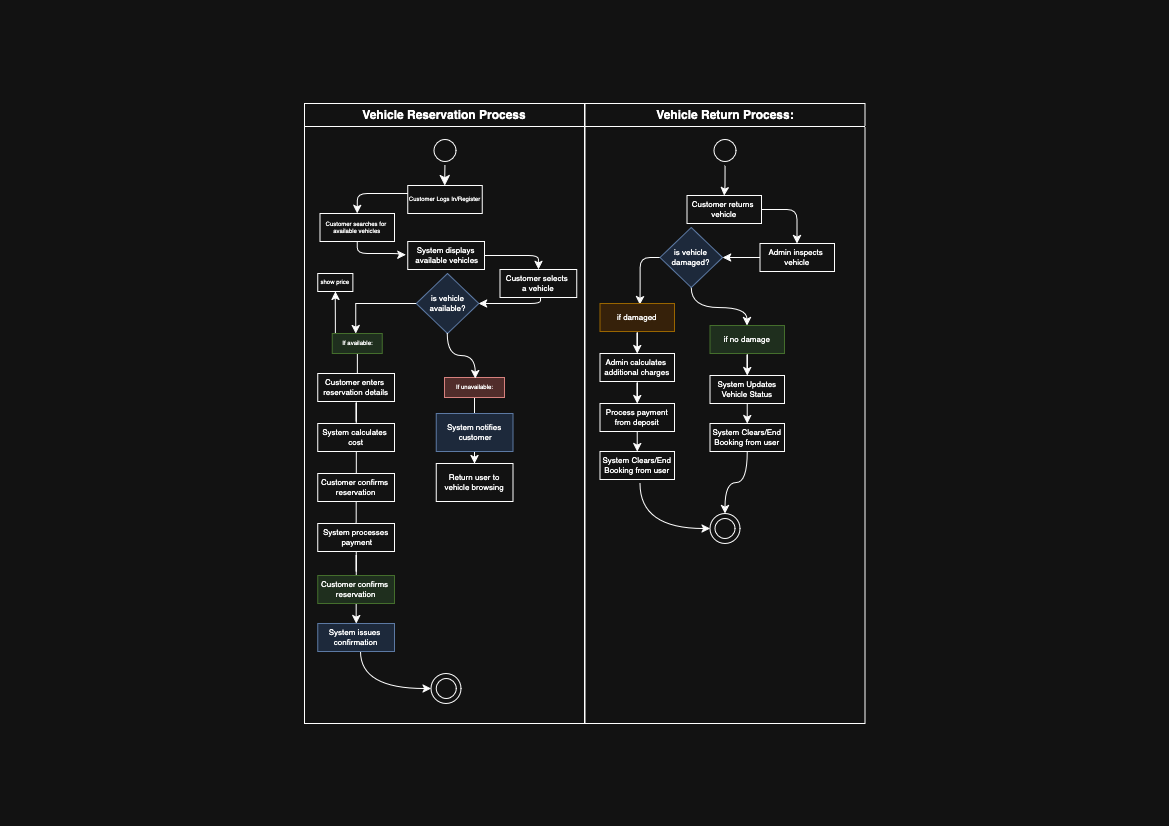

The diagram above was exported from draw.io. Its source (the exported page's mxGraphModel, read from the mxfile embedded in the PNG):
<mxGraphModel dx="973" dy="849" grid="1" gridSize="10" guides="1" tooltips="1" connect="1" arrows="1" fold="1" page="1" pageScale="1" pageWidth="1169" pageHeight="826" background="light-dark(#ffffff, #121212)" math="0" shadow="0">
  <root>
    <mxCell id="0" />
    <mxCell id="1" parent="0" />
    <mxCell id="2" value="Vehicle Reservation Process" style="swimlane;whiteSpace=wrap;labelBackgroundColor=none;fontSize=12;" parent="1" vertex="1">
      <mxGeometry x="304" y="103" width="280" height="620" as="geometry" />
    </mxCell>
    <mxCell id="5" value="" style="ellipse;shape=startState;labelBackgroundColor=none;" parent="2" vertex="1">
      <mxGeometry x="125.5" y="32" width="30" height="30" as="geometry" />
    </mxCell>
    <mxCell id="6" value="" style="edgeStyle=elbowEdgeStyle;elbow=horizontal;verticalAlign=bottom;endArrow=classic;endSize=8;endFill=1;rounded=0;labelBackgroundColor=none;fontColor=default;strokeWidth=1;curved=1;" parent="2" source="5" target="7" edge="1">
      <mxGeometry x="100" y="40" as="geometry">
        <mxPoint x="115" y="110" as="targetPoint" />
      </mxGeometry>
    </mxCell>
    <mxCell id="Npo6DB1842uQ5vdlRf5O-52" style="edgeStyle=orthogonalEdgeStyle;rounded=1;orthogonalLoop=1;jettySize=auto;html=1;entryX=0.5;entryY=0;entryDx=0;entryDy=0;curved=0;" edge="1" parent="2" source="7" target="8">
      <mxGeometry relative="1" as="geometry">
        <Array as="points">
          <mxPoint x="53" y="90" />
        </Array>
      </mxGeometry>
    </mxCell>
    <mxCell id="7" value="Customer Logs In/Register" style="labelBackgroundColor=none;fontSize=6;" parent="2" vertex="1">
      <mxGeometry x="103.25" y="82" width="74.5" height="28" as="geometry" />
    </mxCell>
    <mxCell id="8" value="Customer searches for &#10;available vehicles" style="labelBackgroundColor=none;fontSize=6;" parent="2" vertex="1">
      <mxGeometry x="15.5" y="110" width="74.5" height="28" as="geometry" />
    </mxCell>
    <mxCell id="Npo6DB1842uQ5vdlRf5O-55" style="edgeStyle=orthogonalEdgeStyle;rounded=1;orthogonalLoop=1;jettySize=auto;html=1;entryX=0.5;entryY=0;entryDx=0;entryDy=0;curved=0;" edge="1" parent="2" source="10" target="Npo6DB1842uQ5vdlRf5O-42">
      <mxGeometry relative="1" as="geometry">
        <Array as="points">
          <mxPoint x="234" y="152" />
        </Array>
      </mxGeometry>
    </mxCell>
    <mxCell id="10" value="System displays&#10; available vehicles" style="labelBackgroundColor=none;fontSize=8;" parent="2" vertex="1">
      <mxGeometry x="103.25" y="138" width="76.75" height="28" as="geometry" />
    </mxCell>
    <mxCell id="Npo6DB1842uQ5vdlRf5O-83" style="edgeStyle=orthogonalEdgeStyle;rounded=1;orthogonalLoop=1;jettySize=auto;html=1;entryX=1;entryY=0.5;entryDx=0;entryDy=0;curved=0;" edge="1" parent="2" source="Npo6DB1842uQ5vdlRf5O-42" target="Npo6DB1842uQ5vdlRf5O-101">
      <mxGeometry relative="1" as="geometry">
        <mxPoint x="179.46275000000003" y="214.07999999999993" as="targetPoint" />
        <Array as="points">
          <mxPoint x="236" y="200" />
        </Array>
      </mxGeometry>
    </mxCell>
    <mxCell id="Npo6DB1842uQ5vdlRf5O-42" value="Customer selects &#10;a vehicle" style="labelBackgroundColor=none;fontSize=8;" vertex="1" parent="2">
      <mxGeometry x="195.5" y="166" width="76.75" height="28" as="geometry" />
    </mxCell>
    <mxCell id="Npo6DB1842uQ5vdlRf5O-53" style="edgeStyle=orthogonalEdgeStyle;rounded=1;orthogonalLoop=1;jettySize=auto;html=1;entryX=-0.024;entryY=0.476;entryDx=0;entryDy=0;entryPerimeter=0;curved=0;" edge="1" parent="2" source="8" target="10">
      <mxGeometry relative="1" as="geometry">
        <Array as="points">
          <mxPoint x="53" y="150" />
          <mxPoint x="95" y="150" />
          <mxPoint x="95" y="151" />
        </Array>
      </mxGeometry>
    </mxCell>
    <mxCell id="Npo6DB1842uQ5vdlRf5O-85" style="edgeStyle=orthogonalEdgeStyle;rounded=0;orthogonalLoop=1;jettySize=auto;html=1;endArrow=none;startFill=0;" edge="1" parent="2" source="Npo6DB1842uQ5vdlRf5O-59" target="Npo6DB1842uQ5vdlRf5O-64">
      <mxGeometry relative="1" as="geometry" />
    </mxCell>
    <mxCell id="Npo6DB1842uQ5vdlRf5O-59" value="Customer enters &#10;reservation details" style="labelBackgroundColor=none;fontSize=8;" vertex="1" parent="2">
      <mxGeometry x="13.25" y="270" width="76.75" height="28" as="geometry" />
    </mxCell>
    <mxCell id="Npo6DB1842uQ5vdlRf5O-86" style="edgeStyle=orthogonalEdgeStyle;rounded=0;orthogonalLoop=1;jettySize=auto;html=1;entryX=0.5;entryY=0;entryDx=0;entryDy=0;endArrow=none;startFill=0;" edge="1" parent="2" source="Npo6DB1842uQ5vdlRf5O-64" target="Npo6DB1842uQ5vdlRf5O-66">
      <mxGeometry relative="1" as="geometry" />
    </mxCell>
    <mxCell id="Npo6DB1842uQ5vdlRf5O-64" value="System calculates &#10;cost" style="labelBackgroundColor=none;fontSize=8;" vertex="1" parent="2">
      <mxGeometry x="13.249999999999996" y="320" width="76.75" height="28" as="geometry" />
    </mxCell>
    <mxCell id="Npo6DB1842uQ5vdlRf5O-66" value="Customer confirms &#10;reservation" style="labelBackgroundColor=none;fontSize=8;" vertex="1" parent="2">
      <mxGeometry x="13.249999999999996" y="370" width="76.75" height="28" as="geometry" />
    </mxCell>
    <mxCell id="Npo6DB1842uQ5vdlRf5O-88" style="edgeStyle=orthogonalEdgeStyle;rounded=0;orthogonalLoop=1;jettySize=auto;html=1;endArrow=none;startFill=0;" edge="1" parent="2" source="Npo6DB1842uQ5vdlRf5O-68" target="Npo6DB1842uQ5vdlRf5O-73">
      <mxGeometry relative="1" as="geometry" />
    </mxCell>
    <mxCell id="Npo6DB1842uQ5vdlRf5O-68" value="System processes&#10; payment" style="labelBackgroundColor=none;fontSize=8;" vertex="1" parent="2">
      <mxGeometry x="13.249999999999996" y="420" width="76.75" height="28" as="geometry" />
    </mxCell>
    <mxCell id="Npo6DB1842uQ5vdlRf5O-89" style="edgeStyle=orthogonalEdgeStyle;rounded=0;orthogonalLoop=1;jettySize=auto;html=1;entryX=0.5;entryY=0;entryDx=0;entryDy=0;" edge="1" parent="2" source="Npo6DB1842uQ5vdlRf5O-73" target="Npo6DB1842uQ5vdlRf5O-80">
      <mxGeometry relative="1" as="geometry" />
    </mxCell>
    <mxCell id="Npo6DB1842uQ5vdlRf5O-73" value="Customer confirms &#10;reservation" style="labelBackgroundColor=none;fontSize=8;fillColor=#d5e8d4;strokeColor=#82b366;" vertex="1" parent="2">
      <mxGeometry x="13.25" y="472" width="76.75" height="28" as="geometry" />
    </mxCell>
    <mxCell id="Npo6DB1842uQ5vdlRf5O-84" style="edgeStyle=orthogonalEdgeStyle;rounded=0;orthogonalLoop=1;jettySize=auto;html=1;entryX=0.5;entryY=0;entryDx=0;entryDy=0;endArrow=none;startFill=0;" edge="1" parent="2" source="Npo6DB1842uQ5vdlRf5O-60" target="Npo6DB1842uQ5vdlRf5O-59">
      <mxGeometry relative="1" as="geometry" />
    </mxCell>
    <mxCell id="Npo6DB1842uQ5vdlRf5O-137" style="edgeStyle=orthogonalEdgeStyle;rounded=0;orthogonalLoop=1;jettySize=auto;html=1;entryX=0.5;entryY=1;entryDx=0;entryDy=0;curved=1;" edge="1" parent="2" source="Npo6DB1842uQ5vdlRf5O-60" target="Npo6DB1842uQ5vdlRf5O-135">
      <mxGeometry relative="1" as="geometry">
        <Array as="points">
          <mxPoint x="31" y="209" />
          <mxPoint x="31" y="209" />
        </Array>
      </mxGeometry>
    </mxCell>
    <mxCell id="Npo6DB1842uQ5vdlRf5O-60" value="If available:" style="text;align=center;verticalAlign=middle;resizable=0;points=[];autosize=1;strokeColor=#82b366;fillColor=#d5e8d4;fontSize=6;html=1;fontColor=default;spacing=0;" vertex="1" parent="2">
      <mxGeometry x="27.75" y="230" width="50" height="20" as="geometry" />
    </mxCell>
    <mxCell id="Npo6DB1842uQ5vdlRf5O-98" style="edgeStyle=orthogonalEdgeStyle;rounded=0;orthogonalLoop=1;jettySize=auto;html=1;entryX=0;entryY=0.5;entryDx=0;entryDy=0;curved=1;" edge="1" parent="2" source="Npo6DB1842uQ5vdlRf5O-80" target="Npo6DB1842uQ5vdlRf5O-96">
      <mxGeometry relative="1" as="geometry">
        <Array as="points">
          <mxPoint x="56" y="585" />
        </Array>
      </mxGeometry>
    </mxCell>
    <mxCell id="Npo6DB1842uQ5vdlRf5O-80" value="System issues &#10;confirmation" style="labelBackgroundColor=none;fontSize=8;fillColor=#dae8fc;strokeColor=#6c8ebf;" vertex="1" parent="2">
      <mxGeometry x="13.25" y="520" width="76.75" height="28" as="geometry" />
    </mxCell>
    <mxCell id="Npo6DB1842uQ5vdlRf5O-87" style="edgeStyle=orthogonalEdgeStyle;rounded=0;orthogonalLoop=1;jettySize=auto;html=1;endArrow=none;startFill=0;" edge="1" parent="2" source="Npo6DB1842uQ5vdlRf5O-66">
      <mxGeometry relative="1" as="geometry">
        <mxPoint x="51.5" y="420" as="targetPoint" />
      </mxGeometry>
    </mxCell>
    <mxCell id="Npo6DB1842uQ5vdlRf5O-105" value="" style="edgeStyle=orthogonalEdgeStyle;rounded=0;orthogonalLoop=1;jettySize=auto;html=1;" edge="1" parent="2" source="Npo6DB1842uQ5vdlRf5O-90" target="Npo6DB1842uQ5vdlRf5O-94">
      <mxGeometry relative="1" as="geometry" />
    </mxCell>
    <mxCell id="Npo6DB1842uQ5vdlRf5O-90" value="If unavailable:" style="text;align=center;verticalAlign=middle;resizable=0;points=[];autosize=1;strokeColor=#b85450;fillColor=#f8cecc;fontSize=6;html=1;spacing=0;" vertex="1" parent="2">
      <mxGeometry x="140" y="274" width="60" height="20" as="geometry" />
    </mxCell>
    <mxCell id="Npo6DB1842uQ5vdlRf5O-92" value="System notifies&#10; customer" style="labelBackgroundColor=none;fontSize=8;fillColor=#dae8fc;strokeColor=#6c8ebf;" vertex="1" parent="2">
      <mxGeometry x="131.63" y="310" width="76.75" height="38" as="geometry" />
    </mxCell>
    <mxCell id="Npo6DB1842uQ5vdlRf5O-94" value="Return user to&#10;vehicle browsing" style="labelBackgroundColor=none;fontSize=8;" vertex="1" parent="2">
      <mxGeometry x="131.63" y="360" width="76.75" height="38" as="geometry" />
    </mxCell>
    <mxCell id="Npo6DB1842uQ5vdlRf5O-96" value="" style="ellipse;whiteSpace=wrap;html=1;aspect=fixed;" vertex="1" parent="2">
      <mxGeometry x="126.62" y="570" width="30" height="30" as="geometry" />
    </mxCell>
    <mxCell id="Npo6DB1842uQ5vdlRf5O-99" value="" style="ellipse;whiteSpace=wrap;html=1;aspect=fixed;" vertex="1" parent="2">
      <mxGeometry x="131.63" y="575" width="20" height="20" as="geometry" />
    </mxCell>
    <mxCell id="Npo6DB1842uQ5vdlRf5O-101" value="&lt;div&gt;is vehicle &lt;br&gt;&lt;/div&gt;&lt;div&gt;available?&lt;/div&gt;" style="rhombus;whiteSpace=wrap;html=1;fillColor=#dae8fc;strokeColor=#6c8ebf;fontSize=8;" vertex="1" parent="2">
      <mxGeometry x="111.63" y="170" width="62.55" height="60" as="geometry" />
    </mxCell>
    <mxCell id="Npo6DB1842uQ5vdlRf5O-102" style="edgeStyle=orthogonalEdgeStyle;rounded=0;orthogonalLoop=1;jettySize=auto;html=1;entryX=0.471;entryY=0.002;entryDx=0;entryDy=0;entryPerimeter=0;" edge="1" parent="2" source="Npo6DB1842uQ5vdlRf5O-101" target="Npo6DB1842uQ5vdlRf5O-60">
      <mxGeometry relative="1" as="geometry" />
    </mxCell>
    <mxCell id="Npo6DB1842uQ5vdlRf5O-104" style="edgeStyle=orthogonalEdgeStyle;rounded=0;orthogonalLoop=1;jettySize=auto;html=1;entryX=0.514;entryY=0.058;entryDx=0;entryDy=0;entryPerimeter=0;curved=1;" edge="1" parent="2" source="Npo6DB1842uQ5vdlRf5O-101" target="Npo6DB1842uQ5vdlRf5O-90">
      <mxGeometry relative="1" as="geometry" />
    </mxCell>
    <mxCell id="Npo6DB1842uQ5vdlRf5O-135" value="show price" style="labelBackgroundColor=none;fontSize=6;" vertex="1" parent="2">
      <mxGeometry x="13.249999999999986" y="170" width="35.12" height="18" as="geometry" />
    </mxCell>
    <mxCell id="3" value="Vehicle Return Process:" style="swimlane;whiteSpace=wrap;labelBackgroundColor=none;rounded=0;" parent="1" vertex="1">
      <mxGeometry x="584.5" y="103" width="280" height="620" as="geometry" />
    </mxCell>
    <mxCell id="Npo6DB1842uQ5vdlRf5O-107" style="edgeStyle=orthogonalEdgeStyle;rounded=0;orthogonalLoop=1;jettySize=auto;html=1;entryX=0.5;entryY=0;entryDx=0;entryDy=0;" edge="1" parent="3" source="13" target="Npo6DB1842uQ5vdlRf5O-106">
      <mxGeometry relative="1" as="geometry" />
    </mxCell>
    <mxCell id="13" value="" style="ellipse;shape=startState;labelBackgroundColor=none;" parent="3" vertex="1">
      <mxGeometry x="125" y="32" width="30" height="30" as="geometry" />
    </mxCell>
    <mxCell id="Npo6DB1842uQ5vdlRf5O-109" style="edgeStyle=orthogonalEdgeStyle;rounded=1;orthogonalLoop=1;jettySize=auto;html=1;curved=0;" edge="1" parent="3" source="Npo6DB1842uQ5vdlRf5O-106" target="Npo6DB1842uQ5vdlRf5O-108">
      <mxGeometry relative="1" as="geometry">
        <Array as="points">
          <mxPoint x="212" y="106" />
        </Array>
      </mxGeometry>
    </mxCell>
    <mxCell id="Npo6DB1842uQ5vdlRf5O-106" value="Customer returns &#10;vehicle" style="labelBackgroundColor=none;fontSize=8;" vertex="1" parent="3">
      <mxGeometry x="102" y="92" width="74.5" height="28" as="geometry" />
    </mxCell>
    <mxCell id="Npo6DB1842uQ5vdlRf5O-111" style="edgeStyle=orthogonalEdgeStyle;rounded=0;orthogonalLoop=1;jettySize=auto;html=1;" edge="1" parent="3" source="Npo6DB1842uQ5vdlRf5O-108" target="Npo6DB1842uQ5vdlRf5O-110">
      <mxGeometry relative="1" as="geometry" />
    </mxCell>
    <mxCell id="Npo6DB1842uQ5vdlRf5O-108" value="Admin inspects &#10;vehicle" style="labelBackgroundColor=none;fontSize=8;" vertex="1" parent="3">
      <mxGeometry x="175" y="140" width="74.5" height="28" as="geometry" />
    </mxCell>
    <mxCell id="Npo6DB1842uQ5vdlRf5O-113" style="edgeStyle=orthogonalEdgeStyle;rounded=1;orthogonalLoop=1;jettySize=auto;html=1;entryX=0.534;entryY=0.047;entryDx=0;entryDy=0;entryPerimeter=0;curved=0;" edge="1" parent="3" source="Npo6DB1842uQ5vdlRf5O-110" target="Npo6DB1842uQ5vdlRf5O-112">
      <mxGeometry relative="1" as="geometry">
        <mxPoint x="44.999999999999886" y="190.00000000000006" as="targetPoint" />
        <Array as="points">
          <mxPoint x="55" y="154" />
          <mxPoint x="55" y="190" />
        </Array>
      </mxGeometry>
    </mxCell>
    <mxCell id="Npo6DB1842uQ5vdlRf5O-119" style="edgeStyle=orthogonalEdgeStyle;rounded=0;orthogonalLoop=1;jettySize=auto;html=1;curved=1;" edge="1" parent="3" source="Npo6DB1842uQ5vdlRf5O-110" target="Npo6DB1842uQ5vdlRf5O-118">
      <mxGeometry relative="1" as="geometry">
        <Array as="points">
          <mxPoint x="106" y="204" />
          <mxPoint x="162" y="204" />
        </Array>
      </mxGeometry>
    </mxCell>
    <mxCell id="Npo6DB1842uQ5vdlRf5O-110" value="&lt;div&gt;is vehicle &lt;br&gt;&lt;/div&gt;&lt;div&gt;damaged?&lt;/div&gt;" style="rhombus;whiteSpace=wrap;html=1;fillColor=#dae8fc;strokeColor=#6c8ebf;fontSize=8;" vertex="1" parent="3">
      <mxGeometry x="75.00000000000004" y="124" width="62.55" height="60" as="geometry" />
    </mxCell>
    <mxCell id="Npo6DB1842uQ5vdlRf5O-115" style="edgeStyle=orthogonalEdgeStyle;rounded=0;orthogonalLoop=1;jettySize=auto;html=1;" edge="1" parent="3" source="Npo6DB1842uQ5vdlRf5O-112" target="Npo6DB1842uQ5vdlRf5O-114">
      <mxGeometry relative="1" as="geometry" />
    </mxCell>
    <mxCell id="Npo6DB1842uQ5vdlRf5O-112" value="if damaged" style="labelBackgroundColor=none;fontSize=8;fillColor=#ffe6cc;strokeColor=#d79b00;" vertex="1" parent="3">
      <mxGeometry x="15" y="200" width="74.5" height="28" as="geometry" />
    </mxCell>
    <mxCell id="Npo6DB1842uQ5vdlRf5O-117" style="edgeStyle=orthogonalEdgeStyle;rounded=0;orthogonalLoop=1;jettySize=auto;html=1;" edge="1" parent="3" source="Npo6DB1842uQ5vdlRf5O-114" target="Npo6DB1842uQ5vdlRf5O-116">
      <mxGeometry relative="1" as="geometry" />
    </mxCell>
    <mxCell id="Npo6DB1842uQ5vdlRf5O-114" value="Admin calculates &#10;additional charges" style="labelBackgroundColor=none;fontSize=8;" vertex="1" parent="3">
      <mxGeometry x="15" y="250" width="74.5" height="28" as="geometry" />
    </mxCell>
    <mxCell id="Npo6DB1842uQ5vdlRf5O-129" style="edgeStyle=orthogonalEdgeStyle;rounded=0;orthogonalLoop=1;jettySize=auto;html=1;entryX=0;entryY=0.5;entryDx=0;entryDy=0;curved=1;" edge="1" parent="3" target="Npo6DB1842uQ5vdlRf5O-127">
      <mxGeometry relative="1" as="geometry">
        <mxPoint x="52.25" y="430" as="targetPoint" />
        <mxPoint x="55" y="380" as="sourcePoint" />
        <Array as="points">
          <mxPoint x="55" y="425" />
        </Array>
      </mxGeometry>
    </mxCell>
    <mxCell id="Npo6DB1842uQ5vdlRf5O-132" style="edgeStyle=orthogonalEdgeStyle;rounded=0;orthogonalLoop=1;jettySize=auto;html=1;entryX=0.5;entryY=0;entryDx=0;entryDy=0;" edge="1" parent="3" source="Npo6DB1842uQ5vdlRf5O-116" target="Npo6DB1842uQ5vdlRf5O-130">
      <mxGeometry relative="1" as="geometry" />
    </mxCell>
    <mxCell id="Npo6DB1842uQ5vdlRf5O-116" value="Process payment&#10;from deposit" style="labelBackgroundColor=none;fontSize=8;" vertex="1" parent="3">
      <mxGeometry x="15" y="300" width="74.5" height="28" as="geometry" />
    </mxCell>
    <mxCell id="Npo6DB1842uQ5vdlRf5O-121" style="edgeStyle=orthogonalEdgeStyle;rounded=0;orthogonalLoop=1;jettySize=auto;html=1;" edge="1" parent="3" source="Npo6DB1842uQ5vdlRf5O-118" target="Npo6DB1842uQ5vdlRf5O-120">
      <mxGeometry relative="1" as="geometry" />
    </mxCell>
    <mxCell id="Npo6DB1842uQ5vdlRf5O-118" value="if no damage" style="labelBackgroundColor=none;fontSize=8;fillColor=#d5e8d4;strokeColor=#82b366;rounded=0;" vertex="1" parent="3">
      <mxGeometry x="125" y="222" width="74.5" height="28" as="geometry" />
    </mxCell>
    <mxCell id="Npo6DB1842uQ5vdlRf5O-123" style="edgeStyle=orthogonalEdgeStyle;rounded=0;orthogonalLoop=1;jettySize=auto;html=1;entryX=0.5;entryY=0;entryDx=0;entryDy=0;" edge="1" parent="3" source="Npo6DB1842uQ5vdlRf5O-120" target="Npo6DB1842uQ5vdlRf5O-122">
      <mxGeometry relative="1" as="geometry" />
    </mxCell>
    <mxCell id="Npo6DB1842uQ5vdlRf5O-120" value="System Updates&#10;Vehicle Status" style="labelBackgroundColor=none;fontSize=8;" vertex="1" parent="3">
      <mxGeometry x="125" y="272" width="74.5" height="28" as="geometry" />
    </mxCell>
    <mxCell id="Npo6DB1842uQ5vdlRf5O-134" style="edgeStyle=orthogonalEdgeStyle;rounded=0;orthogonalLoop=1;jettySize=auto;html=1;entryX=0.5;entryY=0;entryDx=0;entryDy=0;curved=1;" edge="1" parent="3" source="Npo6DB1842uQ5vdlRf5O-122" target="Npo6DB1842uQ5vdlRf5O-127">
      <mxGeometry relative="1" as="geometry" />
    </mxCell>
    <mxCell id="Npo6DB1842uQ5vdlRf5O-122" value="System Clears/End &#10;Booking from user" style="labelBackgroundColor=none;fontSize=8;" vertex="1" parent="3">
      <mxGeometry x="125" y="320" width="74.5" height="28" as="geometry" />
    </mxCell>
    <mxCell id="Npo6DB1842uQ5vdlRf5O-127" value="" style="ellipse;whiteSpace=wrap;html=1;aspect=fixed;" vertex="1" parent="3">
      <mxGeometry x="125" y="410" width="30" height="30" as="geometry" />
    </mxCell>
    <mxCell id="Npo6DB1842uQ5vdlRf5O-128" value="" style="ellipse;whiteSpace=wrap;html=1;aspect=fixed;" vertex="1" parent="3">
      <mxGeometry x="130.01" y="415" width="20" height="20" as="geometry" />
    </mxCell>
    <mxCell id="Npo6DB1842uQ5vdlRf5O-130" value="System Clears/End &#10;Booking from user" style="labelBackgroundColor=none;fontSize=8;" vertex="1" parent="3">
      <mxGeometry x="15" y="348" width="74.5" height="28" as="geometry" />
    </mxCell>
  </root>
</mxGraphModel>